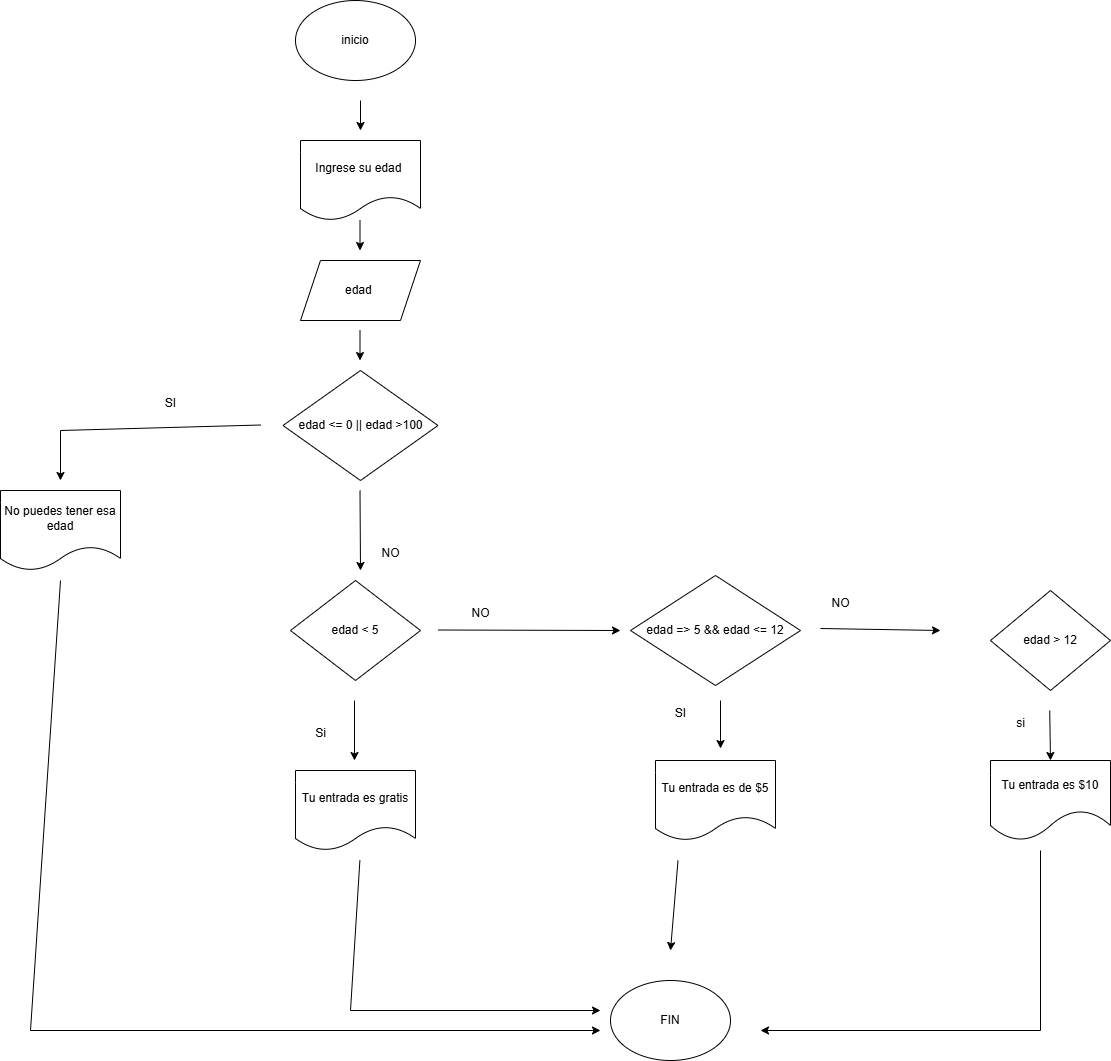

The diagram above was exported from draw.io. Its source (the exported page's mxGraphModel, read from the mxfile embedded in the PNG):
<mxGraphModel dx="1882" dy="2178" grid="1" gridSize="10" guides="1" tooltips="1" connect="1" arrows="1" fold="1" page="1" pageScale="1" pageWidth="850" pageHeight="1100" math="0" shadow="0">
  <root>
    <mxCell id="0" />
    <mxCell id="1" parent="0" />
    <mxCell id="Px1i56VOgYuv9q7NHNF1-1" value="inicio" style="ellipse;whiteSpace=wrap;html=1;" parent="1" vertex="1">
      <mxGeometry x="365" y="-1070" width="120" height="80" as="geometry" />
    </mxCell>
    <mxCell id="Px1i56VOgYuv9q7NHNF1-3" value="" style="endArrow=classic;html=1;rounded=0;" parent="1" edge="1">
      <mxGeometry width="50" height="50" relative="1" as="geometry">
        <mxPoint x="430" y="-970" as="sourcePoint" />
        <mxPoint x="430" y="-940" as="targetPoint" />
      </mxGeometry>
    </mxCell>
    <mxCell id="Px1i56VOgYuv9q7NHNF1-4" value="Ingrese su edad&amp;nbsp;" style="shape=document;whiteSpace=wrap;html=1;boundedLbl=1;" parent="1" vertex="1">
      <mxGeometry x="370" y="-930" width="120" height="80" as="geometry" />
    </mxCell>
    <mxCell id="Px1i56VOgYuv9q7NHNF1-6" value="" style="endArrow=classic;html=1;rounded=0;" parent="1" edge="1">
      <mxGeometry width="50" height="50" relative="1" as="geometry">
        <mxPoint x="429.5" y="-850" as="sourcePoint" />
        <mxPoint x="429.5" y="-820" as="targetPoint" />
      </mxGeometry>
    </mxCell>
    <mxCell id="Px1i56VOgYuv9q7NHNF1-7" value="edad&amp;nbsp;" style="shape=parallelogram;perimeter=parallelogramPerimeter;whiteSpace=wrap;html=1;fixedSize=1;" parent="1" vertex="1">
      <mxGeometry x="370" y="-810" width="120" height="60" as="geometry" />
    </mxCell>
    <mxCell id="Px1i56VOgYuv9q7NHNF1-8" value="" style="endArrow=classic;html=1;rounded=0;" parent="1" edge="1">
      <mxGeometry width="50" height="50" relative="1" as="geometry">
        <mxPoint x="429.5" y="-740" as="sourcePoint" />
        <mxPoint x="429.5" y="-710" as="targetPoint" />
      </mxGeometry>
    </mxCell>
    <mxCell id="Px1i56VOgYuv9q7NHNF1-9" value="edad &amp;lt;= 0 || edad &amp;gt;100" style="rhombus;whiteSpace=wrap;html=1;" parent="1" vertex="1">
      <mxGeometry x="352.5" y="-700" width="155" height="110" as="geometry" />
    </mxCell>
    <mxCell id="Px1i56VOgYuv9q7NHNF1-10" value="" style="endArrow=classic;html=1;rounded=0;" parent="1" edge="1">
      <mxGeometry width="50" height="50" relative="1" as="geometry">
        <mxPoint x="330" y="-645.5" as="sourcePoint" />
        <mxPoint x="130" y="-590" as="targetPoint" />
        <Array as="points">
          <mxPoint x="130" y="-640" />
        </Array>
      </mxGeometry>
    </mxCell>
    <mxCell id="Px1i56VOgYuv9q7NHNF1-12" value="SI" style="text;html=1;align=center;verticalAlign=middle;resizable=0;points=[];autosize=1;strokeColor=none;fillColor=none;" parent="1" vertex="1">
      <mxGeometry x="225" y="-682" width="30" height="30" as="geometry" />
    </mxCell>
    <mxCell id="Px1i56VOgYuv9q7NHNF1-13" value="No puedes tener esa edad" style="shape=document;whiteSpace=wrap;html=1;boundedLbl=1;" parent="1" vertex="1">
      <mxGeometry x="70" y="-580" width="120" height="80" as="geometry" />
    </mxCell>
    <mxCell id="Px1i56VOgYuv9q7NHNF1-14" value="" style="endArrow=classic;html=1;rounded=0;" parent="1" edge="1">
      <mxGeometry width="50" height="50" relative="1" as="geometry">
        <mxPoint x="429.5" y="-580" as="sourcePoint" />
        <mxPoint x="430" y="-500" as="targetPoint" />
      </mxGeometry>
    </mxCell>
    <mxCell id="Px1i56VOgYuv9q7NHNF1-15" value="NO" style="text;html=1;align=center;verticalAlign=middle;resizable=0;points=[];autosize=1;strokeColor=none;fillColor=none;" parent="1" vertex="1">
      <mxGeometry x="440" y="-532" width="40" height="30" as="geometry" />
    </mxCell>
    <mxCell id="Px1i56VOgYuv9q7NHNF1-16" value="edad &amp;lt; 5" style="rhombus;whiteSpace=wrap;html=1;" parent="1" vertex="1">
      <mxGeometry x="360" y="-490" width="130" height="100" as="geometry" />
    </mxCell>
    <mxCell id="Px1i56VOgYuv9q7NHNF1-17" value="" style="endArrow=classic;html=1;rounded=0;" parent="1" edge="1">
      <mxGeometry width="50" height="50" relative="1" as="geometry">
        <mxPoint x="424" y="-370" as="sourcePoint" />
        <mxPoint x="424" y="-310" as="targetPoint" />
      </mxGeometry>
    </mxCell>
    <mxCell id="Px1i56VOgYuv9q7NHNF1-18" value="Si" style="text;html=1;align=center;verticalAlign=middle;resizable=0;points=[];autosize=1;strokeColor=none;fillColor=none;" parent="1" vertex="1">
      <mxGeometry x="375" y="-352" width="30" height="30" as="geometry" />
    </mxCell>
    <mxCell id="Px1i56VOgYuv9q7NHNF1-19" value="Tu entrada es gratis" style="shape=document;whiteSpace=wrap;html=1;boundedLbl=1;" parent="1" vertex="1">
      <mxGeometry x="365" y="-300" width="120" height="80" as="geometry" />
    </mxCell>
    <mxCell id="Px1i56VOgYuv9q7NHNF1-20" value="" style="endArrow=classic;html=1;rounded=0;" parent="1" edge="1">
      <mxGeometry width="50" height="50" relative="1" as="geometry">
        <mxPoint x="507.5" y="-440.5" as="sourcePoint" />
        <mxPoint x="690" y="-440" as="targetPoint" />
      </mxGeometry>
    </mxCell>
    <mxCell id="Px1i56VOgYuv9q7NHNF1-21" value="NO" style="text;html=1;align=center;verticalAlign=middle;resizable=0;points=[];autosize=1;strokeColor=none;fillColor=none;" parent="1" vertex="1">
      <mxGeometry x="530" y="-472" width="40" height="30" as="geometry" />
    </mxCell>
    <mxCell id="7vXUmsPYAFpE6Z72vMyb-1" value="edad =&amp;gt; 5 &amp;amp;&amp;amp; edad &amp;lt;= 12" style="rhombus;whiteSpace=wrap;html=1;" vertex="1" parent="1">
      <mxGeometry x="700" y="-495" width="170" height="110" as="geometry" />
    </mxCell>
    <mxCell id="7vXUmsPYAFpE6Z72vMyb-2" value="" style="endArrow=classic;html=1;rounded=0;" edge="1" parent="1">
      <mxGeometry width="50" height="50" relative="1" as="geometry">
        <mxPoint x="790" y="-370" as="sourcePoint" />
        <mxPoint x="790" y="-322" as="targetPoint" />
      </mxGeometry>
    </mxCell>
    <mxCell id="7vXUmsPYAFpE6Z72vMyb-3" value="Tu entrada es de $5" style="shape=document;whiteSpace=wrap;html=1;boundedLbl=1;" vertex="1" parent="1">
      <mxGeometry x="725" y="-310" width="120" height="80" as="geometry" />
    </mxCell>
    <mxCell id="7vXUmsPYAFpE6Z72vMyb-4" value="" style="endArrow=classic;html=1;rounded=0;" edge="1" parent="1">
      <mxGeometry width="50" height="50" relative="1" as="geometry">
        <mxPoint x="890" y="-442" as="sourcePoint" />
        <mxPoint x="1010" y="-440" as="targetPoint" />
      </mxGeometry>
    </mxCell>
    <mxCell id="7vXUmsPYAFpE6Z72vMyb-5" value="SI" style="text;html=1;align=center;verticalAlign=middle;resizable=0;points=[];autosize=1;strokeColor=none;fillColor=none;" vertex="1" parent="1">
      <mxGeometry x="735" y="-372" width="30" height="30" as="geometry" />
    </mxCell>
    <mxCell id="7vXUmsPYAFpE6Z72vMyb-6" value="NO" style="text;html=1;align=center;verticalAlign=middle;resizable=0;points=[];autosize=1;strokeColor=none;fillColor=none;" vertex="1" parent="1">
      <mxGeometry x="890" y="-482" width="40" height="30" as="geometry" />
    </mxCell>
    <mxCell id="7vXUmsPYAFpE6Z72vMyb-7" value="edad &amp;gt; 12" style="rhombus;whiteSpace=wrap;html=1;" vertex="1" parent="1">
      <mxGeometry x="1060" y="-480" width="120" height="100" as="geometry" />
    </mxCell>
    <mxCell id="7vXUmsPYAFpE6Z72vMyb-8" value="" style="endArrow=classic;html=1;rounded=0;" edge="1" parent="1">
      <mxGeometry width="50" height="50" relative="1" as="geometry">
        <mxPoint x="1119.23" y="-360" as="sourcePoint" />
        <mxPoint x="1120" y="-310" as="targetPoint" />
      </mxGeometry>
    </mxCell>
    <mxCell id="7vXUmsPYAFpE6Z72vMyb-9" value="Tu entrada es $10" style="shape=document;whiteSpace=wrap;html=1;boundedLbl=1;size=0.375;" vertex="1" parent="1">
      <mxGeometry x="1060" y="-310" width="120" height="80" as="geometry" />
    </mxCell>
    <mxCell id="7vXUmsPYAFpE6Z72vMyb-10" value="si" style="text;html=1;align=center;verticalAlign=middle;resizable=0;points=[];autosize=1;strokeColor=none;fillColor=none;" vertex="1" parent="1">
      <mxGeometry x="1075" y="-362" width="30" height="30" as="geometry" />
    </mxCell>
    <mxCell id="7vXUmsPYAFpE6Z72vMyb-11" value="" style="endArrow=classic;html=1;rounded=0;" edge="1" parent="1">
      <mxGeometry width="50" height="50" relative="1" as="geometry">
        <mxPoint x="130" y="-490" as="sourcePoint" />
        <mxPoint x="670" y="-40" as="targetPoint" />
        <Array as="points">
          <mxPoint x="100" y="-40" />
        </Array>
      </mxGeometry>
    </mxCell>
    <mxCell id="7vXUmsPYAFpE6Z72vMyb-12" value="" style="endArrow=classic;html=1;rounded=0;" edge="1" parent="1">
      <mxGeometry width="50" height="50" relative="1" as="geometry">
        <mxPoint x="429.38" y="-210" as="sourcePoint" />
        <mxPoint x="670" y="-60" as="targetPoint" />
        <Array as="points">
          <mxPoint x="420" y="-60" />
        </Array>
      </mxGeometry>
    </mxCell>
    <mxCell id="7vXUmsPYAFpE6Z72vMyb-13" value="FIN" style="ellipse;whiteSpace=wrap;html=1;" vertex="1" parent="1">
      <mxGeometry x="680" y="-90" width="120" height="80" as="geometry" />
    </mxCell>
    <mxCell id="7vXUmsPYAFpE6Z72vMyb-14" value="" style="endArrow=classic;html=1;rounded=0;" edge="1" parent="1">
      <mxGeometry width="50" height="50" relative="1" as="geometry">
        <mxPoint x="747.5" y="-210" as="sourcePoint" />
        <mxPoint x="740" y="-120" as="targetPoint" />
      </mxGeometry>
    </mxCell>
    <mxCell id="7vXUmsPYAFpE6Z72vMyb-15" value="" style="endArrow=classic;html=1;rounded=0;" edge="1" parent="1">
      <mxGeometry width="50" height="50" relative="1" as="geometry">
        <mxPoint x="1110" y="-220" as="sourcePoint" />
        <mxPoint x="830" y="-40" as="targetPoint" />
        <Array as="points">
          <mxPoint x="1110" y="-40" />
        </Array>
      </mxGeometry>
    </mxCell>
  </root>
</mxGraphModel>